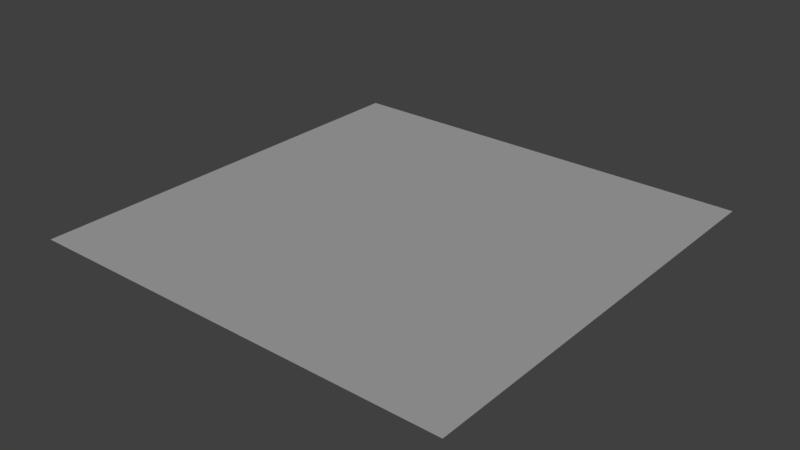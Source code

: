 # Source: trex_animation.blend  (saved by Blender 2.78.0; exported with 4.5.12 LTS)
import bpy
from mathutils import Matrix  # noqa: F401  (used for matrix-valued properties, if any)

bpy.ops.wm.read_factory_settings(use_empty=True)
scene = bpy.context.scene
scene.name = 'Scene'

# ---- collections
col_collection_1 = bpy.data.collections.new('Collection 1'); scene.collection.children.link(col_collection_1)
col_grouptrex = bpy.data.collections.new('GroupTRex')  # instanced only; not linked into the scene

# ---- materials (node trees are filled in below, after node groups)
mat_material = bpy.data.materials.new('Material')
mat_material.alpha_threshold = 0.0
mat_material.roughness = 0.5

# ---- material node trees

# ---- world
world_world = bpy.data.worlds.new('World'); scene.world = world_world
world_world.color = (0.05088, 0.05088, 0.05088)
world_world.use_sun_shadow = False
world_world.sun_shadow_jitter_overblur = 0.0
world_world.cycles.sampling_method = 'MANUAL'

# ---- lights
light_lamp = bpy.data.lights.new('Lamp', 'SUN')
light_lamp.transmission_factor = 0.0
light_lamp.cutoff_distance = 30.0
light_lamp.angle = 0.1993
light_lamp.energy = 1.0
light_lamp.shadow_buffer_clip_start = 1.001
light_lamp.shadow_soft_size = 0.1
light_lamp.shadow_cascade_max_distance = 1000.0

# ---- meshes
me_plane = bpy.data.meshes.new('Plane')
me_plane.from_pydata([(-1.0, -1.0, 0.0), (1.0, -1.0, 0.0), (-1.0, 1.0, 0.0), (1.0, 1.0, 0.0)], [], [(0, 1, 3, 2)])
me_plane.materials.append(mat_material)
me_plane.use_remesh_preserve_volume = False
me_plane.use_remesh_preserve_attributes = False
me_plane.use_mirror_vertex_groups = False
me_plane.update()
arm_armaturetrex = bpy.data.armatures.new('ArmatureTRex')  # bones are not reproduced

# ---- objects
ob_grouptrex_proxy = bpy.data.objects.new('GroupTRex_proxy', arm_armaturetrex)
ob_grouptrex = bpy.data.objects.new('GroupTRex', None)
ob_plane = bpy.data.objects.new('Plane', me_plane)
ob_lamp = bpy.data.objects.new('Lamp', light_lamp)

# ---- transforms, parenting, visibility, modifiers, constraints
ob_grouptrex_proxy.location = (0.0, 0.0, 0.0)
ob_grouptrex_proxy.lineart.crease_threshold = 0.0
ob_grouptrex.location = (0.0, 0.0, 0.0)
ob_grouptrex.empty_image_offset = (0.0, 0.0)
ob_grouptrex.show_instancer_for_render = False
ob_grouptrex.instance_type = 'COLLECTION'
ob_grouptrex.lineart.crease_threshold = 0.0
ob_plane.location = (0.0, 0.0, 0.0)
ob_plane.scale = (20.0, 20.0, 20.0)
ob_plane.lineart.crease_threshold = 0.0
ob_lamp.location = (4.076, 1.005, 10.99)
ob_lamp.rotation_euler = (0.6503, 0.05522, 1.866)
ob_lamp.lock_rotations_4d = False
ob_lamp.empty_display_type = 'ARROWS'
ob_lamp.color = (0.0, 0.0, 0.0, 0.0)
ob_lamp.lineart.crease_threshold = 0.0
ob_grouptrex.instance_collection = col_grouptrex

# ---- collection membership
col_collection_1.objects.link(ob_grouptrex_proxy)
col_collection_1.objects.link(ob_grouptrex)
col_collection_1.objects.link(ob_plane)
col_collection_1.objects.link(ob_lamp)

# ---- scene / render settings (as saved in the file)
scene.frame_start = 1; scene.frame_end = 24; scene.frame_set(1)
scene.render.engine = 'BLENDER_EEVEE_NEXT'
scene.render.resolution_percentage = 50
scene.render.dither_intensity = 0.0
scene.cycles.use_denoising = False
scene.cycles.samples = 128
scene.cycles.sampling_pattern = 'TABULATED_SOBOL'
scene.cycles.light_sampling_threshold = 0.0
scene.cycles.use_adaptive_sampling = False
scene.cycles.use_light_tree = False
scene.cycles.blur_glossy = 0.0
scene.cycles.sample_clamp_indirect = 0.0
scene.view_settings.view_transform = 'Standard'
bpy.context.view_layer.update()

# ---- added for rendering (the .blend has no active camera): camera
cam_auto = bpy.data.cameras.new('AutoCamera')
cam_auto.lens = 50.0
cam_auto.sensor_width = 36.0
cam_auto.clip_end = 1000.0
ob_auto_camera = bpy.data.objects.new('AutoCamera', cam_auto)
scene.collection.objects.link(ob_auto_camera)
ob_auto_camera.location = (52.3386, -62.8063, 41.8709)
ob_auto_camera.rotation_euler = (1.09748, -7.21219e-08, 0.694738)
scene.camera = ob_auto_camera
bpy.context.view_layer.update()
